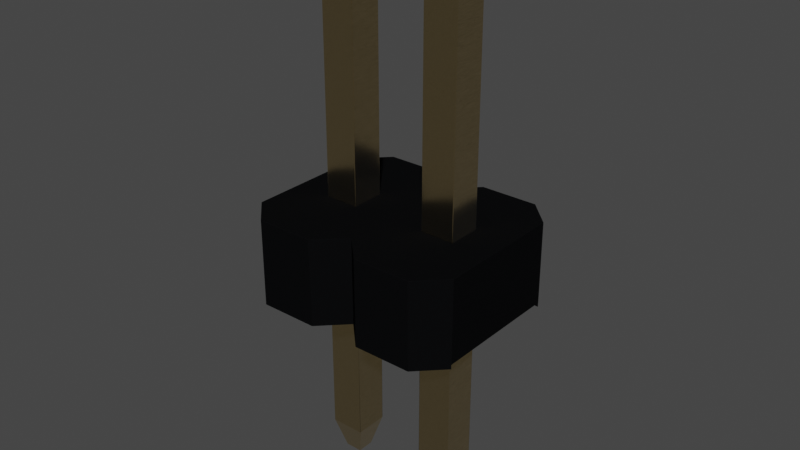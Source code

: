 # Source: PinHeader_1x2_P1.27mm_Drill0.7mm.blend  (saved by Blender 4.1.23; exported with 4.5.12 LTS)
import bpy
from mathutils import Matrix  # noqa: F401  (used for matrix-valued properties, if any)

bpy.ops.wm.read_factory_settings(use_empty=True)
scene = bpy.context.scene
scene.name = 'Scene'

# ---- collections
col_collection = bpy.data.collections.new('Collection'); scene.collection.children.link(col_collection)

# ---- materials (node trees are filled in below, after node groups)
mat_plastic_glossy_black = bpy.data.materials.new('plastic_glossy_black')
mat_plastic_glossy_black.alpha_threshold = 0.0
mat_plastic_glossy_black.use_transparent_shadow = False
mat_plastic_glossy_black.preview_render_type = 'CUBE'
mat_plastic_glossy_black.diffuse_color = (0.001296, 0.002578, 0.001683, 1.0)
mat_plastic_glossy_black.specular_color = (0.01, 0.03, 0.01)
mat_plastic_glossy_black.roughness = 0.5
mat_metal_goldpins_1 = bpy.data.materials.new('metal_goldpins_1')
mat_metal_goldpins_1.alpha_threshold = 0.0
mat_metal_goldpins_1.use_transparent_shadow = False
mat_metal_goldpins_1.preview_render_type = 'CUBE'
mat_metal_goldpins_1.diffuse_color = (0.5, 0.4018, 0.08046, 1.0)
mat_metal_goldpins_1.specular_color = (0.01, 0.05, 0.01)
mat_metal_goldpins_1.roughness = 0.5

# ---- material node trees
mat_plastic_glossy_black.use_nodes = True; mat_plastic_glossy_black.node_tree.nodes.clear()
_N = mat_plastic_glossy_black.node_tree.nodes; _L = mat_plastic_glossy_black.node_tree.links
n0 = _N.new('ShaderNodeOutputMaterial'); n0.name = 'Material Output'; n0.location = (300, 300)
n1 = _N.new('ShaderNodeTexNoise'); n1.name = 'Noise Texture'; n1.location = (-676, 271)
n1.inputs[2].default_value = 57.0
n1.inputs[4].default_value = 0.8208
n1.inputs[8].default_value = -2.2
n2 = _N.new('ShaderNodeBsdfPrincipled'); n2.name = 'Principled BSDF'; n2.location = (-34, 298)
n2.distribution = 'GGX'
n2.subsurface_method = 'BURLEY'
n2.inputs[0].default_value = (0.003107, 0.003254, 0.00368, 1.0)
n2.inputs[3].default_value = 1.0
n2.inputs[13].default_value = 0.4091
n2.inputs[19].default_value = 0.005682
n2.inputs[27].default_value = (0.0, 0.0, 0.0, 1.0)
n2.inputs[28].default_value = 1.0
n3 = _N.new('ShaderNodeValToRGB'); n3.name = 'ColorRamp'; n3.location = (-430, 279)
while len(n3.color_ramp.elements) > 1: n3.color_ramp.elements.remove(n3.color_ramp.elements[-1])
n3.color_ramp.elements[0].position = 0.2727; n3.color_ramp.elements[0].color = (0.2125, 0.2125, 0.2125, 1.0)
_e = n3.color_ramp.elements.new(1.0); _e.color = (0.5802, 0.5802, 0.5802, 1.0)
_L.new(n2.outputs[0], n0.inputs[0])
_L.new(n1.outputs[0], n3.inputs[0])
_L.new(n3.outputs[0], n2.inputs[2])
n0.is_active_output = True
mat_metal_goldpins_1.use_nodes = True; mat_metal_goldpins_1.node_tree.nodes.clear()
_N = mat_metal_goldpins_1.node_tree.nodes; _L = mat_metal_goldpins_1.node_tree.links
n0 = _N.new('ShaderNodeOutputMaterial'); n0.name = 'Material Output'; n0.location = (398, 300)
n1 = _N.new('ShaderNodeBsdfPrincipled'); n1.name = 'Principled BSDF'; n1.location = (108, 300)
n1.distribution = 'GGX'
n1.subsurface_method = 'BURLEY'
n1.inputs[1].default_value = 1.0
n1.inputs[2].default_value = 0.1841
n1.inputs[3].default_value = 1.45
n1.inputs[8].default_value = 1.0
n1.inputs[10].default_value = 0.02727
n1.inputs[13].default_value = 0.475
n1.inputs[20].default_value = 0.2891
n1.inputs[24].default_value = 0.03545
n1.inputs[27].default_value = (0.0, 0.0, 0.0, 1.0)
n1.inputs[28].default_value = 1.0
n2 = _N.new('ShaderNodeMapping'); n2.name = 'Mapping'; n2.location = (-783, 233)
n2.vector_type = 'VECTOR'
n2.inputs[3].default_value = (29.8, 40.0, 1.0)
n3 = _N.new('ShaderNodeTexCoord'); n3.name = 'Texture Coordinate'; n3.location = (-1071, 295)
n4 = _N.new('ShaderNodeTexNoise'); n4.name = 'Noise Texture'; n4.location = (-553, 188)
n4.inputs[3].default_value = 13.2
n4.inputs[4].default_value = 0.8833
n4.inputs[8].default_value = 4.0
n5 = _N.new('ShaderNodeValToRGB'); n5.name = 'ColorRamp'; n5.location = (-286, 264)
while len(n5.color_ramp.elements) > 1: n5.color_ramp.elements.remove(n5.color_ramp.elements[-1])
n5.color_ramp.elements[0].position = 0.3295; n5.color_ramp.elements[0].color = (0.9756, 0.7616, 0.4151, 1.0)
_e = n5.color_ramp.elements.new(0.8); _e.color = (0.2997, 0.2211, 0.05513, 1.0)
n6 = _N.new('ShaderNodeMix'); n6.name = 'Mix'; n6.location = (-62, 180)
n6.data_type = 'RGBA'
n6.inputs[0].default_value = 0.02727
n6.inputs[7].default_value = (0.5518, 0.2626, 0.03915, 1.0)
_L.new(n1.outputs[0], n0.inputs[0])
_L.new(n2.outputs[0], n4.inputs[0])
_L.new(n3.outputs[0], n2.inputs[0])
_L.new(n4.outputs[0], n5.inputs[0])
_L.new(n5.outputs[0], n6.inputs[6])
_L.new(n6.outputs[2], n1.inputs[0])
n0.is_active_output = True

# ---- world
world_world = bpy.data.worlds.new('World'); scene.world = world_world
world_world.use_nodes = True; world_world.node_tree.nodes.clear()
_N = world_world.node_tree.nodes; _L = world_world.node_tree.links
n0 = _N.new('ShaderNodeOutputWorld'); n0.name = 'World Output'; n0.location = (300, 300)
n1 = _N.new('ShaderNodeBackground'); n1.name = 'Background'; n1.location = (10, 300)
n1.inputs[0].default_value = (0.05088, 0.05088, 0.05088, 1.0)
_L.new(n1.outputs[0], n0.inputs[0])
n0.is_active_output = True
world_world.color = (0.05088, 0.05088, 0.05088)
world_world.use_sun_shadow = False
world_world.sun_shadow_jitter_overblur = 0.0

# ---- meshes
me_shape_9_indexedfaceset_007 = bpy.data.meshes.new('SHAPE_9_IndexedFaceSet.007')
me_shape_9_indexedfaceset_007.from_pydata([(0.25, 0.01969, -0.2756), (0.25, 0.01969, 0.315), (0.25, 0.0, -0.2756), (-0.07874, 0.3937, -0.05906), (-0.07874, 0.3937, 0.09843), (0.4213, 0.01969, -0.05906), (0.5787, 0.01969, 0.09843), (0.3681, 0.0, 0.4331), (0.3681, 0.0, -0.3937), (0.75, 0.01969, 0.315), (-0.1319, 0.0, 0.4331), (0.1319, 0.3937, 0.4331), (0.6319, 0.0, 0.4331), (0.1319, 0.3937, -0.3937), (0.1319, 0.0, -0.3937), (0.3681, 0.3937, -0.3937), (-0.1319, 0.3937, -0.3937), (0.25, 0.3937, 0.315), (0.5787, 0.3937, -0.05906), (0.07874, 0.3937, -0.05906), (0.25, 0.3937, -0.2756), (-0.25, 0.3937, 0.315), (0.07874, 0.3937, 0.09843), (0.07874, 0.01969, 0.09843), (-0.07874, 0.01969, 0.09843), (0.07874, 0.01969, -0.05906), (0.5787, 0.01969, -0.05906), (-0.07874, 0.01969, -0.05906), (0.4213, 0.3937, 0.09843), (0.4213, 0.01969, 0.09843), (0.4213, 0.3937, -0.05906), (0.5787, 0.3937, 0.09843), (0.75, 0.3937, -0.2756), (0.75, 0.01969, -0.2756), (0.75, 0.0, -0.2756), (0.6319, 0.0, -0.3937), (0.75, 0.0, 0.315), (0.75, 0.3937, 0.315), (0.1319, 0.0, 0.4331), (-0.25, 0.0, 0.315), (-0.1319, 0.3937, 0.4331), (0.25, 0.0, 0.315), (-0.25, 0.0, -0.2756), (-0.1319, 0.0, -0.3937), (-0.25, 0.01969, -0.2756), (-0.25, 0.3937, -0.2756), (-0.25, 0.01969, 0.315), (0.6319, 0.3937, 0.4331), (0.3681, 0.3937, 0.4331), (0.6319, 0.3937, -0.3937), (-0.03937, -0.9055, 0.05906), (0.03937, -0.9055, 0.05906), (-0.07677, 1.435, -0.05709), (-0.07677, 1.435, 0.09646), (-0.03937, 1.575, -0.01969), (0.07874, -0.7586, 0.09843), (-0.03937, -0.9055, -0.01969), (-0.07874, -0.7586, -0.05906), (0.07677, 1.435, 0.09646), (0.03937, 1.575, 0.05906), (0.07677, 1.435, -0.05709), (0.07677, 0.01969, -0.05709), (0.07677, 0.01969, 0.09646), (-0.07677, 0.01969, 0.09646), (-0.03937, 1.575, 0.05906), (-0.07677, 0.01969, -0.05709), (0.03937, 1.575, -0.01969), (0.07874, -0.7586, -0.05906), (0.03937, -0.9055, -0.01969), (-0.07874, -0.7586, 0.09843), (0.4606, -0.9055, -0.01969), (0.5768, 0.01969, -0.05709), (0.5768, 1.435, 0.09646), (0.4606, 1.575, 0.05906), (0.4232, 1.435, 0.09646), (0.5787, -0.7586, 0.09843), (0.4606, -0.9055, 0.05906), (0.5394, -0.9055, -0.01969), (0.4213, -0.7586, -0.05906), (0.4232, 0.01969, -0.05709), (0.5768, 0.01969, 0.09646), (0.4232, 0.01969, 0.09646), (0.5768, 1.435, -0.05709), (0.5394, 1.575, -0.01969), (0.4606, 1.575, -0.01969), (0.4232, 1.435, -0.05709), (0.5394, 1.575, 0.05906), (0.4213, -0.7586, 0.09843), (0.5787, -0.7586, -0.05906), (0.5394, -0.9055, 0.05906)], [], [(1, 46, 24, 23), (46, 27, 24), (46, 44, 27), (5, 25, 0), (13, 14, 43, 16), (9, 1, 29, 6), (1, 23, 29), (26, 5, 0, 33), (9, 6, 26), (9, 26, 33), (30, 19, 22, 28), (20, 15, 8, 0), (2, 14, 0), (0, 8, 2), (49, 32, 33, 35), (18, 32, 49), (74, 73, 84, 85), (30, 15, 20), (37, 18, 31), (37, 32, 18), (47, 37, 31), (19, 20, 13), (19, 30, 20), (22, 23, 24, 4), (40, 11, 22, 4), (3, 16, 45), (17, 28, 22), (3, 19, 13, 16), (48, 28, 17), (30, 18, 49, 15), (11, 17, 22), (21, 4, 3), (21, 3, 45), (40, 4, 21), (4, 24, 27, 3), (3, 27, 25, 19), (19, 25, 23, 22), (31, 6, 29, 28), (28, 29, 5, 30), (30, 5, 26, 18), (18, 26, 6, 31), (33, 0, 2, 34), (33, 32, 37, 9), (37, 47, 12, 9), (34, 35, 33), (36, 12, 7), (36, 7, 41), (34, 2, 8), (34, 8, 35), (9, 12, 36), (48, 17, 1, 7), (36, 41, 1, 9), (41, 39, 46, 1), (17, 11, 38, 1), (41, 7, 1), (1, 38, 41), (40, 21, 46, 10), (10, 38, 11, 40), (45, 16, 43, 44), (39, 10, 46), (41, 38, 10), (41, 10, 39), (2, 42, 43), (2, 43, 14), (45, 44, 46, 21), (44, 43, 42), (48, 47, 31, 28), (0, 44, 42, 2), (7, 12, 47, 48), (49, 35, 8, 15), (68, 51, 50, 56), (67, 57, 27, 25), (60, 66, 59, 58), (60, 61, 65, 52), (65, 25, 27), (65, 61, 25), (62, 23, 25), (62, 25, 61), (24, 63, 65), (24, 65, 27), (24, 23, 62), (24, 62, 63), (58, 62, 61, 60), (58, 59, 64, 53), (53, 64, 54, 52), (53, 63, 62, 58), (52, 65, 63, 53), (72, 86, 73, 74), (55, 51, 68, 67), (64, 59, 66, 54), (57, 69, 24, 27), (69, 55, 23, 24), (55, 67, 25, 23), (77, 89, 76, 70), (69, 50, 51, 55), (57, 56, 50, 69), (82, 83, 86, 72), (88, 78, 5, 26), (87, 76, 89, 75), (82, 71, 79, 85), (79, 26, 5), (79, 71, 26), (80, 6, 26), (80, 26, 71), (29, 81, 79), (29, 79, 5), (29, 6, 80), (29, 80, 81), (72, 80, 71, 82), (88, 77, 70, 78), (75, 89, 77, 88), (74, 81, 80, 72), (85, 79, 81, 74), (25, 27, 44, 0), (67, 68, 56, 57), (73, 86, 83, 84), (78, 87, 29, 5), (87, 75, 6, 29), (75, 88, 26, 6), (13, 20, 0, 14), (78, 70, 76, 87), (52, 54, 66, 60), (85, 84, 83, 82), (25, 5, 29, 23)])
me_shape_9_indexedfaceset_007.polygons.foreach_set('use_smooth', [True] * 124)
me_shape_9_indexedfaceset_007.polygons.foreach_set('material_index', [0, 0, 0, 0, 0, 0, 0, 0, 0, 0, 0, 0, 0, 0, 0, 0, 1, 0, 0, 0, 0, 0, 0, 0, 0, 0, 0, 0, 0, 0, 0, 0, 0, 0, 0, 0, 0, 0, 0, 0, 0, 0, 0, 0, 0, 0, 0, 0, 0, 0, 0, 0, 0, 0, 0, 0, 0, 0, 0, 0, 0, 0, 0, 0, 0, 0, 0, 0, 0, 0, 1, 1, 1, 1, 1, 1, 1, 1, 1, 1, 1, 1, 1, 1, 1, 1, 1, 1, 1, 1, 1, 1, 1, 1, 1, 1, 1, 1, 1, 1, 1, 1, 1, 1, 1, 1, 1, 1, 1, 1, 1, 1, 1, 0, 1, 1, 1, 1, 1, 0, 1, 1, 1, 0])
_k = set([(0, 2), (0, 20), (0, 33), (0, 44), (1, 9), (1, 17), (1, 41), (1, 46), (2, 8), (2, 14), (2, 34), (2, 42), (3, 4), (3, 19), (3, 27), (4, 22), (4, 24), (5, 26), (5, 29), (5, 30), (5, 78), (6, 26), (6, 29), (6, 31), (6, 75), (7, 12), (7, 41), (7, 48), (8, 15), (8, 35), (9, 33), (9, 36), (9, 37), (10, 38), (10, 39), (10, 40), (11, 17), (11, 38), (11, 40), (12, 36), (12, 47), (13, 14), (13, 16), (13, 20), (14, 43), (15, 20), (15, 49), (16, 43), (16, 45), (17, 48), (18, 26), (18, 30), (18, 31), (19, 22), (19, 25), (21, 40), (21, 45), (21, 46), (22, 23), (23, 24), (23, 25), (23, 55), (24, 27), (24, 69), (25, 27), (25, 67), (26, 88), (27, 57), (28, 29), (28, 30), (28, 31), (29, 87), (32, 33), (32, 37), (32, 49), (33, 34), (34, 35), (35, 49), (36, 41), (37, 47), (38, 41), (39, 41), (39, 46), (42, 43), (42, 44), (44, 45), (44, 46), (47, 48), (50, 51), (50, 56), (50, 69), (51, 55), (51, 68), (52, 53), (52, 54), (52, 60), (52, 65), (53, 58), (53, 63), (53, 64), (54, 64), (54, 66), (55, 67), (55, 69), (56, 57), (56, 68), (57, 67), (57, 69), (58, 59), (58, 60), (58, 62), (59, 64), (59, 66), (60, 61), (60, 66), (61, 62), (61, 65), (62, 63), (63, 65), (67, 68), (70, 76), (70, 77), (70, 78), (71, 79), (71, 80), (71, 82), (72, 74), (72, 80), (72, 82), (72, 86), (73, 74), (73, 84), (73, 86), (74, 81), (74, 85), (75, 87), (75, 88), (75, 89), (76, 87), (76, 89), (77, 88), (77, 89), (78, 87), (78, 88), (79, 81), (79, 85), (80, 81), (82, 83), (82, 85), (83, 84), (83, 86), (84, 85)])
me_shape_9_indexedfaceset_007.attributes.new('sharp_edge', 'BOOLEAN', 'EDGE').data.foreach_set('value', [ (min(e.vertices), max(e.vertices)) in _k for e in me_shape_9_indexedfaceset_007.edges])
_uv = me_shape_9_indexedfaceset_007.uv_layers.new(name='UVMap')
_uv.uv.foreach_set('vector', [0.4995, 0.6181, 0.2979, 0.6181, 0.3669, 0.5308, 0.4304, 0.5308, 0.2979, 0.6181, 0.3669, 0.4673, 0.3669, 0.5308, 0.2979, 0.6181, 0.2979, 0.38, 0.3669, 0.4673, 0.5685, 0.4673, 0.4304, 0.4673, 0.4995, 0.38, 0.4519, 0.5867, 0.4519, 0.428, 0.3455, 0.428, 0.3455, 0.5867, 0.7011, 0.6181, 0.4995, 0.6181, 0.5685, 0.5308, 0.632, 0.5308, 0.4995, 0.6181, 0.4304, 0.5308, 0.5685, 0.5308, 0.632, 0.4673, 0.5685, 0.4673, 0.4995, 0.38, 0.7011, 0.38, 0.7011, 0.6181, 0.632, 0.5308, 0.632, 0.4673, 0.7011, 0.6181, 0.632, 0.4673, 0.7011, 0.38, 0.5685, 0.4673, 0.4304, 0.4673, 0.4304, 0.5308, 0.5685, 0.5308, 0.4995, 0.5867, 0.5471, 0.5867, 0.5471, 0.428, 0.4995, 0.4359, 0.4995, 0.428, 0.4519, 0.428, 0.4995, 0.4359, 0.4995, 0.4359, 0.5471, 0.428, 0.4995, 0.428, 0.6535, 0.5867, 0.7011, 0.5867, 0.7011, 0.4359, 0.6535, 0.428, 0.632, 0.4673, 0.7011, 0.38, 0.6535, 0.3324, 1.007, 0.53, 1.063, 0.5149, 1.063, 0.4832, 1.007, 0.4681, 0.5685, 0.4673, 0.5471, 0.3324, 0.4995, 0.38, 0.7011, 0.6181, 0.632, 0.4673, 0.632, 0.5308, 0.7011, 0.6181, 0.7011, 0.38, 0.632, 0.4673, 0.6535, 0.6657, 0.7011, 0.6181, 0.632, 0.5308, 0.4304, 0.4673, 0.4995, 0.38, 0.4519, 0.3324, 0.4304, 0.4673, 0.5685, 0.4673, 0.4995, 0.38, 0.4304, 0.5867, 0.4304, 0.4359, 0.3669, 0.4359, 0.3669, 0.5867, 0.3455, 0.6657, 0.4519, 0.6657, 0.4304, 0.5308, 0.3669, 0.5308, 0.3669, 0.4673, 0.3455, 0.3324, 0.2979, 0.38, 0.4995, 0.6181, 0.5685, 0.5308, 0.4304, 0.5308, 0.3669, 0.4673, 0.4304, 0.4673, 0.4519, 0.3324, 0.3455, 0.3324, 0.5471, 0.6657, 0.5685, 0.5308, 0.4995, 0.6181, 0.5685, 0.4673, 0.632, 0.4673, 0.6535, 0.3324, 0.5471, 0.3324, 0.4519, 0.6657, 0.4995, 0.6181, 0.4304, 0.5308, 0.2979, 0.6181, 0.3669, 0.5308, 0.3669, 0.4673, 0.2979, 0.6181, 0.3669, 0.4673, 0.2979, 0.38, 0.3455, 0.6657, 0.3669, 0.5308, 0.2979, 0.6181, 0.5867, 0.5308, 0.4359, 0.5308, 0.4359, 0.4673, 0.5867, 0.4673, 0.3669, 0.5867, 0.3669, 0.4359, 0.4304, 0.4359, 0.4304, 0.5867, 0.5867, 0.4673, 0.4359, 0.4673, 0.4359, 0.5308, 0.5867, 0.5308, 0.632, 0.5867, 0.632, 0.4359, 0.5685, 0.4359, 0.5685, 0.5867, 0.5867, 0.5308, 0.4359, 0.5308, 0.4359, 0.4673, 0.5867, 0.4673, 0.5685, 0.5867, 0.5685, 0.4359, 0.632, 0.4359, 0.632, 0.5867, 0.5867, 0.4673, 0.4359, 0.4673, 0.4359, 0.5308, 0.5867, 0.5308, 0.7011, 0.4359, 0.4995, 0.4359, 0.4995, 0.428, 0.7011, 0.428, 0.4359, 0.38, 0.5867, 0.38, 0.5867, 0.6181, 0.4359, 0.6181, 0.7011, 0.5867, 0.6535, 0.5867, 0.6535, 0.428, 0.7011, 0.4359, 0.7011, 0.428, 0.6535, 0.428, 0.7011, 0.4359, 0.7011, 0.6181, 0.6535, 0.6657, 0.5471, 0.6657, 0.7011, 0.6181, 0.5471, 0.6657, 0.4995, 0.6181, 0.7011, 0.38, 0.4995, 0.38, 0.5471, 0.3324, 0.7011, 0.38, 0.5471, 0.3324, 0.6535, 0.3324, 0.7011, 0.4359, 0.6535, 0.428, 0.7011, 0.428, 0.5471, 0.5867, 0.4995, 0.5867, 0.4995, 0.4359, 0.5471, 0.428, 0.7011, 0.428, 0.4995, 0.428, 0.4995, 0.4359, 0.7011, 0.4359, 0.4995, 0.428, 0.2979, 0.428, 0.2979, 0.4359, 0.4995, 0.4359, 0.4995, 0.5867, 0.4519, 0.5867, 0.4519, 0.428, 0.4995, 0.4359, 0.4995, 0.428, 0.5471, 0.428, 0.4995, 0.4359, 0.4995, 0.4359, 0.4519, 0.428, 0.4995, 0.428, 0.3455, 0.5867, 0.2979, 0.5867, 0.2979, 0.4359, 0.3455, 0.428, 0.3455, 0.428, 0.4519, 0.428, 0.4519, 0.5867, 0.3455, 0.5867, 0.2979, 0.5867, 0.3455, 0.5867, 0.3455, 0.428, 0.2979, 0.4359, 0.2979, 0.428, 0.3455, 0.428, 0.2979, 0.4359, 0.4995, 0.6181, 0.4519, 0.6657, 0.3455, 0.6657, 0.4995, 0.6181, 0.3455, 0.6657, 0.2979, 0.6181, 0.4995, 0.38, 0.2979, 0.38, 0.3455, 0.3324, 0.4995, 0.38, 0.3455, 0.3324, 0.4519, 0.3324, 0.5867, 0.38, 0.4359, 0.38, 0.4359, 0.6181, 0.5867, 0.6181, 0.2979, 0.4359, 0.3455, 0.428, 0.2979, 0.428, 0.5471, 0.6657, 0.6535, 0.6657, 0.632, 0.5308, 0.5685, 0.5308, 0.4995, 0.4359, 0.2979, 0.4359, 0.2979, 0.428, 0.4995, 0.428, 0.5471, 0.428, 0.6535, 0.428, 0.6535, 0.5867, 0.5471, 0.5867, 0.6535, 0.5867, 0.6535, 0.428, 0.5471, 0.428, 0.5471, 0.5867, 0.4146, 0.4832, 0.4146, 0.5149, 0.3828, 0.5149, 0.3828, 0.4832, 0.4304, 0.1221, 0.3669, 0.1221, 0.3669, 0.4359, 0.4304, 0.4359, 1.007, 0.4681, 1.063, 0.4832, 1.063, 0.5149, 1.007, 0.53, 0.4296, 1.007, 0.4296, 0.4359, 0.3677, 0.4359, 0.3677, 1.007, 0.3677, 0.4681, 0.4304, 0.4673, 0.3669, 0.4673, 0.3677, 0.4681, 0.4296, 0.4681, 0.4304, 0.4673, 0.4296, 0.53, 0.4304, 0.5308, 0.4304, 0.4673, 0.4296, 0.53, 0.4304, 0.4673, 0.4296, 0.4681, 0.3669, 0.5308, 0.3677, 0.53, 0.3677, 0.4681, 0.3669, 0.5308, 0.3677, 0.4681, 0.3669, 0.4673, 0.3669, 0.5308, 0.4304, 0.5308, 0.4296, 0.53, 0.3669, 0.5308, 0.4296, 0.53, 0.3677, 0.53, 1.007, 0.53, 0.4359, 0.53, 0.4359, 0.4681, 1.007, 0.4681, 0.4296, 1.007, 0.4146, 1.063, 0.3828, 1.063, 0.3677, 1.007, 1.007, 0.53, 1.063, 0.5149, 1.063, 0.4832, 1.007, 0.4681, 0.3677, 1.007, 0.3677, 0.4359, 0.4296, 0.4359, 0.4296, 1.007, 1.007, 0.4681, 0.4359, 0.4681, 0.4359, 0.53, 1.007, 0.53, 0.6312, 1.007, 0.6162, 1.063, 0.5844, 1.063, 0.5693, 1.007, 0.1221, 0.5308, 0.06287, 0.5149, 0.06287, 0.4832, 0.1221, 0.4673, 0.3828, 0.5149, 0.4146, 0.5149, 0.4146, 0.4832, 0.3828, 0.4832, 0.1221, 0.4673, 0.1221, 0.5308, 0.4359, 0.5308, 0.4359, 0.4673, 0.3669, 0.1221, 0.4304, 0.1221, 0.4304, 0.4359, 0.3669, 0.4359, 0.1221, 0.5308, 0.1221, 0.4673, 0.4359, 0.4673, 0.4359, 0.5308, 0.6162, 0.4832, 0.6162, 0.5149, 0.5844, 0.5149, 0.5844, 0.4832, 0.3669, 0.1221, 0.3828, 0.06287, 0.4146, 0.06287, 0.4304, 0.1221, 0.1221, 0.4673, 0.06287, 0.4832, 0.06287, 0.5149, 0.1221, 0.5308, 1.007, 0.4681, 1.063, 0.4832, 1.063, 0.5149, 1.007, 0.53, 0.632, 0.1221, 0.5685, 0.1221, 0.5685, 0.4359, 0.632, 0.4359, 0.5685, 0.1221, 0.5844, 0.06287, 0.6162, 0.06287, 0.632, 0.1221, 0.6312, 1.007, 0.6312, 0.4359, 0.5693, 0.4359, 0.5693, 1.007, 0.5693, 0.4681, 0.632, 0.4673, 0.5685, 0.4673, 0.5693, 0.4681, 0.6312, 0.4681, 0.632, 0.4673, 0.6312, 0.53, 0.632, 0.5308, 0.632, 0.4673, 0.6312, 0.53, 0.632, 0.4673, 0.6312, 0.4681, 0.5685, 0.5308, 0.5693, 0.53, 0.5693, 0.4681, 0.5685, 0.5308, 0.5693, 0.4681, 0.5685, 0.4673, 0.5685, 0.5308, 0.632, 0.5308, 0.6312, 0.53, 0.5685, 0.5308, 0.6312, 0.53, 0.5693, 0.53, 1.007, 0.53, 0.4359, 0.53, 0.4359, 0.4681, 1.007, 0.4681, 0.632, 0.1221, 0.6162, 0.06287, 0.5844, 0.06287, 0.5685, 0.1221, 0.1221, 0.5308, 0.06287, 0.5149, 0.06287, 0.4832, 0.1221, 0.4673, 0.5693, 1.007, 0.5693, 0.4359, 0.6312, 0.4359, 0.6312, 1.007, 1.007, 0.4681, 0.4359, 0.4681, 0.4359, 0.53, 1.007, 0.53, 0.4304, 0.4673, 0.3669, 0.4673, 0.2979, 0.38, 0.4995, 0.38, 0.4304, 0.1221, 0.4146, 0.06287, 0.3828, 0.06287, 0.3669, 0.1221, 0.5844, 0.5149, 0.6162, 0.5149, 0.6162, 0.4832, 0.5844, 0.4832, 0.1221, 0.4673, 0.1221, 0.5308, 0.4359, 0.5308, 0.4359, 0.4673, 0.5685, 0.1221, 0.632, 0.1221, 0.632, 0.4359, 0.5685, 0.4359, 0.1221, 0.5308, 0.1221, 0.4673, 0.4359, 0.4673, 0.4359, 0.5308, 0.4519, 0.5867, 0.4995, 0.5867, 0.4995, 0.4359, 0.4519, 0.428, 0.1221, 0.4673, 0.06287, 0.4832, 0.06287, 0.5149, 0.1221, 0.5308, 0.3677, 1.007, 0.3828, 1.063, 0.4146, 1.063, 0.4296, 1.007, 0.5693, 1.007, 0.5844, 1.063, 0.6162, 1.063, 0.6312, 1.007, 0.4304, 0.4673, 0.5685, 0.4673, 0.5685, 0.5308, 0.4304, 0.5308])
me_shape_9_indexedfaceset_007.materials.append(mat_plastic_glossy_black)
me_shape_9_indexedfaceset_007.materials.append(mat_metal_goldpins_1)
me_shape_9_indexedfaceset_007.update()
me_shape_9_indexedfaceset_007.normals_split_custom_set([tuple(v) for v in zip(*[iter([0.0, -1.0, -9.387e-10, 0.0, -1.0, -1.878e-09, 0.0, -1.0, -1.555e-09, 0.0, -1.0, -1.555e-09, 0.0, -1.0, -1.878e-09, 0.0, -1.0, 0.0, 0.0, -1.0, -1.555e-09, 0.0, -1.0, -1.878e-09, 0.0, -1.0, 0.0, 0.0, -1.0, 0.0, 0.0, -1.0, 0.0, 0.0, -1.0, 0.0, 0.0, -1.0, 0.0, 0.0, 0.0, -1.0, 0.0, 0.0, -1.0, 0.0, 0.0, -1.0, 0.0, 0.0, -1.0, 0.0, -1.0, 0.0, 0.0, -1.0, -9.387e-10, 0.0, -1.0, 0.0, 0.0, -1.0, 0.0, 0.0, -1.0, -9.387e-10, 0.0, -1.0, -1.555e-09, 0.0, -1.0, 0.0, 0.0, -1.0, 0.0, 0.0, -1.0, 0.0, 0.0, -1.0, 0.0, 0.0, -1.0, 0.0, 0.0, -1.0, 0.0, 0.0, -1.0, 0.0, 0.0, -1.0, 0.0, 0.0, -1.0, 0.0, 0.0, -1.0, 0.0, 0.0, -1.0, 0.0, 0.0, 1.0, 0.0, 0.0, 1.0, -3.532e-08, 0.0, 1.0, 1.594e-08, 0.0, 1.0, 1.938e-08, -0.7071, 0.0, -0.7071, -0.7071, 0.0, -0.7071, -0.7071, 0.0, -0.7071, -0.7071, 0.0, -0.7071, 0.7071, 0.0, -0.7071, 0.7071, 0.0, -0.7071, 0.7071, 0.0, -0.7071, -0.7071, 0.0, -0.7071, -0.7071, 0.0, -0.7071, -0.7071, 0.0, -0.7071, 0.7071, 0.0, -0.7071, 0.7071, 0.0, -0.7071, 0.7071, 0.0, -0.7071, 0.7071, 0.0, -0.7071, 0.0, 1.0, 0.0, 0.0, 1.0, 0.0, 0.0, 1.0, 0.0, -0.9659, 0.2588, 0.0, -0.9659, 0.2588, 0.0, -0.9659, 0.2588, 0.0, -0.9659, 0.2588, 0.0, 0.0, 1.0, 0.0, 0.0, 1.0, 0.0, 0.0, 1.0, -1.165e-07, 0.0, 1.0, 0.0, 0.0, 1.0, 0.0, 0.0, 1.0, 1.938e-08, 0.0, 1.0, 0.0, 0.0, 1.0, 0.0, 0.0, 1.0, 0.0, 0.0, 1.0, 3.17e-08, 0.0, 1.0, 0.0, 0.0, 1.0, 1.938e-08, 0.0, 1.0, -3.532e-08, 0.0, 1.0, -1.165e-07, 0.0, 1.0, -1.302e-07, 0.0, 1.0, -3.532e-08, 0.0, 1.0, 0.0, 0.0, 1.0, -1.165e-07, 0.0, 0.0, -1.0, 0.0, 0.0, -1.0, 0.0, 0.0, -1.0, 0.0, 0.0, -1.0, 0.0, 1.0, 9.849e-08, 0.0, 1.0, 9.849e-08, 0.0, 1.0, 1.594e-08, 0.0, 1.0, 1.594e-08, 0.0, 1.0, -3.532e-08, 0.0, 1.0, -1.302e-07, 0.0, 1.0, -2.329e-07, 0.0, 1.0, 1.165e-07, 0.0, 1.0, 1.938e-08, 0.0, 1.0, 1.594e-08, 0.0, 1.0, -3.532e-08, 0.0, 1.0, -3.532e-08, 0.0, 1.0, -1.302e-07, 0.0, 1.0, -1.302e-07, 0.0, 1.0, 3.17e-08, 0.0, 1.0, 1.938e-08, 0.0, 1.0, 1.165e-07, 0.0, 1.0, 0.0, 0.0, 1.0, 0.0, 0.0, 1.0, 0.0, 0.0, 1.0, 0.0, 0.0, 1.0, 9.849e-08, 0.0, 1.0, 1.165e-07, 0.0, 1.0, 1.594e-08, 0.0, 1.0, 2.329e-07, 0.0, 1.0, 1.594e-08, 0.0, 1.0, -3.532e-08, 0.0, 1.0, 2.329e-07, 0.0, 1.0, -3.532e-08, 0.0, 1.0, -2.329e-07, 0.0, 1.0, 9.849e-08, 0.0, 1.0, 1.594e-08, 0.0, 1.0, 2.329e-07, 1.0, 0.0, 0.0, 1.0, 0.0, 0.0, 1.0, 0.0, 0.0, 1.0, 0.0, 0.0, 0.0, 0.0, 1.0, 0.0, 0.0, 1.0, 0.0, 0.0, 1.0, 0.0, 0.0, 1.0, -1.0, 0.0, 0.0, -1.0, 0.0, 0.0, -1.0, 0.0, 0.0, -1.0, 0.0, 0.0, 0.0, 0.0, -1.0, 0.0, 0.0, -1.0, 0.0, 0.0, -1.0, 0.0, 0.0, -1.0, 1.0, 0.0, 0.0, 1.0, 0.0, 0.0, 1.0, 0.0, 0.0, 1.0, 0.0, 0.0, 0.0, 0.0, 1.0, 0.0, 0.0, 1.0, 0.0, 0.0, 1.0, 0.0, 0.0, 1.0, -1.0, 0.0, 0.0, -1.0, 0.0, 0.0, -1.0, 0.0, 0.0, -1.0, 0.0, 0.0, 0.0, 0.0, 1.0, 0.0, 0.0, 1.0, 0.0, 0.0, 1.0, 0.0, 0.0, 1.0, 1.0, 0.0, 0.0, 1.0, 0.0, 0.0, 1.0, 0.0, 0.0, 1.0, 0.0, 0.0, 0.7071, 0.0, 0.7071, 0.7071, 0.0, 0.7071, 0.7071, 0.0, 0.7071, 0.7071, 0.0, 0.7071, 0.7071, 0.0, -0.7071, 0.7071, 0.0, -0.7071, 0.7071, 0.0, -0.7071, 0.0, -1.0, 0.0, 0.0, -1.0, 0.0, 0.0, -1.0, 0.0, 0.0, -1.0, 0.0, 0.0, -1.0, 0.0, 0.0, -1.0, 0.0, 0.0, -1.0, 0.0, 0.0, -1.0, 0.0, 0.0, -1.0, 0.0, 0.0, -1.0, 0.0, 0.0, -1.0, 0.0, 0.0, -1.0, 0.0, 0.7071, 0.0, 0.7071, 0.7071, 0.0, 0.7071, 0.7071, 0.0, 0.7071, -0.7071, 0.0, 0.7071, -0.7071, 0.0, 0.7071, -0.7071, 0.0, 0.7071, -0.7071, 0.0, 0.7071, 0.0, 0.0, -1.0, 0.0, 0.0, -1.0, 0.0, 0.0, -1.0, 0.0, 0.0, -1.0, 0.0, 0.0, -1.0, 0.0, 0.0, -1.0, 0.0, 0.0, -1.0, 0.0, 0.0, -1.0, 0.7071, 0.0, 0.7071, 0.7071, 0.0, 0.7071, 0.7071, 0.0, 0.7071, 0.7071, 0.0, 0.7071, -0.7071, 0.0, 0.7071, -0.7071, 0.0, 0.7071, -0.7071, 0.0, 0.7071, 0.7071, 0.0, 0.7071, 0.7071, 0.0, 0.7071, 0.7071, 0.0, 0.7071, -0.7071, 0.0, 0.7071, -0.7071, 0.0, 0.7071, -0.7071, 0.0, 0.7071, -0.7071, 0.0, 0.7071, 0.0, 0.0, 1.0, 0.0, 0.0, 1.0, 0.0, 0.0, 1.0, 0.0, 0.0, 1.0, -0.7071, 0.0, -0.7071, -0.7071, 0.0, -0.7071, -0.7071, 0.0, -0.7071, -0.7071, 0.0, -0.7071, -0.7071, 0.0, 0.7071, -0.7071, 0.0, 0.7071, -0.7071, 0.0, 0.7071, 0.0, -1.0, 0.0, 0.0, -1.0, 0.0, 0.0, -1.0, 0.0, 0.0, -1.0, 0.0, 0.0, -1.0, 0.0, 0.0, -1.0, 0.0, 0.0, -1.0, 0.0, 0.0, -1.0, 0.0, 0.0, -1.0, 0.0, 0.0, -1.0, 0.0, 0.0, -1.0, 0.0, 0.0, -1.0, 0.0, -1.0, 0.0, 0.0, -1.0, 0.0, 0.0, -1.0, 0.0, 0.0, -1.0, 0.0, 0.0, -0.7071, 0.0, -0.7071, -0.7071, 0.0, -0.7071, -0.7071, 0.0, -0.7071, 0.0, 1.0, 3.17e-08, 0.0, 1.0, 3.17e-08, 0.0, 1.0, 1.938e-08, 0.0, 1.0, 1.938e-08, 0.0, 0.0, 1.0, 0.0, 0.0, 1.0, 0.0, 0.0, 1.0, 0.0, 0.0, 1.0, 0.0, 0.0, 1.0, 0.0, 0.0, 1.0, 0.0, 0.0, 1.0, 0.0, 0.0, 1.0, 0.0, 0.0, -1.0, 0.0, 0.0, -1.0, 0.0, 0.0, -1.0, 0.0, 0.0, -1.0, 0.0, -1.0, 0.0, 0.0, -1.0, 0.0, 0.0, -1.0, 0.0, 0.0, -1.0, 0.0, 0.0, -3.829e-08, -1.0, 0.0, -3.829e-08, -1.0, 0.0, -3.829e-08, -1.0, 0.0, -3.829e-08, -1.0, 0.9659, 0.2588, 0.0, 0.9659, 0.2588, 0.0, 0.9659, 0.2588, 0.0, 0.9659, 0.2588, 0.0, 0.0, 0.0, -1.0, 0.0, 0.0, -1.0, 0.0, 0.0, -1.0, 0.0, 0.0, -1.0, -3.785e-06, 1.0, -3.753e-06, 3.785e-06, 1.0, -3.353e-06, -3.785e-06, 1.0, -3.755e-06, -3.785e-06, 1.0, -3.753e-06, 3.785e-06, 1.0, -3.346e-06, 3.785e-06, 1.0, -3.353e-06, 3.785e-06, 1.0, 4.008e-06, 3.785e-06, 1.0, 4.014e-06, 3.785e-06, 1.0, -3.353e-06, 3.785e-06, 1.0, 4.008e-06, 3.785e-06, 1.0, -3.353e-06, 3.785e-06, 1.0, -3.346e-06, -3.785e-06, 1.0, 3.096e-06, -3.785e-06, 1.0, 3.081e-06, -3.785e-06, 1.0, -3.753e-06, -3.785e-06, 1.0, 3.096e-06, -3.785e-06, 1.0, -3.753e-06, -3.785e-06, 1.0, -3.755e-06, -3.785e-06, 1.0, 3.096e-06, 3.785e-06, 1.0, 4.014e-06, 3.785e-06, 1.0, 4.008e-06, -3.785e-06, 1.0, 3.096e-06, 3.785e-06, 1.0, 4.008e-06, -3.785e-06, 1.0, 3.081e-06, 1.0, 0.0, 0.0, 1.0, 0.0, 0.0, 1.0, 0.0, 0.0, 1.0, 0.0, 0.0, 0.0, 0.2588, 0.9659, 0.0, 0.2588, 0.9659, 0.0, 0.2588, 0.9659, 0.0, 0.2588, 0.9659, -0.9659, 0.2588, 0.0, -0.9659, 0.2588, 0.0, -0.9659, 0.2588, 0.0, -0.9659, 0.2588, 0.0, 0.0, 0.0, 1.0, 0.0, 0.0, 1.0, 0.0, 0.0, 1.0, 0.0, 0.0, 1.0, -1.0, 0.0, 0.0, -1.0, 0.0, 0.0, -1.0, 0.0, 0.0, -1.0, 0.0, 0.0, 0.0, 0.2588, 0.9659, 0.0, 0.2588, 0.9659, 0.0, 0.2588, 0.9659, 0.0, 0.2588, 0.9659, 0.9659, -0.2588, 0.0, 0.9659, -0.2588, 0.0, 0.9659, -0.2588, 0.0, 0.9659, -0.2588, 0.0, 0.0, 1.0, 0.0, 0.0, 1.0, 0.0, 0.0, 1.0, 0.0, 0.0, 1.0, 0.0, -1.0, 7.599e-09, 0.0, -1.0, 7.599e-09, 0.0, -1.0, 7.599e-09, 0.0, -1.0, 7.599e-09, 0.0, 0.0, 0.0, 1.0, 0.0, 0.0, 1.0, 0.0, 0.0, 1.0, 0.0, 0.0, 1.0, 1.0, 7.599e-09, 0.0, 1.0, 7.599e-09, 0.0, 1.0, 7.599e-09, 0.0, 1.0, 7.599e-09, 0.0, 0.0, -1.0, 0.0, 0.0, -1.0, 0.0, 0.0, -1.0, 0.0, 0.0, -1.0, 0.0, 0.0, -0.2588, 0.9659, 0.0, -0.2588, 0.9659, 0.0, -0.2588, 0.9659, 0.0, -0.2588, 0.9659, -0.9659, -0.2588, 0.0, -0.9659, -0.2588, 0.0, -0.9659, -0.2588, 0.0, -0.9659, -0.2588, 0.0, 0.9659, 0.2588, 0.0, 0.9659, 0.2588, 0.0, 0.9659, 0.2588, 0.0, 0.9659, 0.2588, 0.0, 0.0, -3.829e-08, -1.0, 0.0, -3.829e-08, -1.0, 0.0, -3.829e-08, -1.0, 0.0, -3.829e-08, -1.0, 0.0, -0.2588, 0.9659, 0.0, -0.2588, 0.9659, 0.0, -0.2588, 0.9659, 0.0, -0.2588, 0.9659, 0.0, 0.0, -1.0, 0.0, 0.0, -1.0, 0.0, 0.0, -1.0, 0.0, 0.0, -1.0, -3.785e-06, 1.0, -3.753e-06, 3.785e-06, 1.0, -3.353e-06, -3.785e-06, 1.0, -3.755e-06, -3.785e-06, 1.0, -3.753e-06, 3.785e-06, 1.0, -3.346e-06, 3.785e-06, 1.0, -3.353e-06, 3.785e-06, 1.0, 4.008e-06, 3.785e-06, 1.0, 4.014e-06, 3.785e-06, 1.0, -3.353e-06, 3.785e-06, 1.0, 4.008e-06, 3.785e-06, 1.0, -3.353e-06, 3.785e-06, 1.0, -3.346e-06, -3.785e-06, 1.0, 3.096e-06, -3.785e-06, 1.0, 3.081e-06, -3.785e-06, 1.0, -3.753e-06, -3.785e-06, 1.0, 3.096e-06, -3.785e-06, 1.0, -3.753e-06, -3.785e-06, 1.0, -3.755e-06, -3.785e-06, 1.0, 3.096e-06, 3.785e-06, 1.0, 4.014e-06, 3.785e-06, 1.0, 4.008e-06, -3.785e-06, 1.0, 3.096e-06, 3.785e-06, 1.0, 4.008e-06, -3.785e-06, 1.0, 3.081e-06, 1.0, 0.0, 0.0, 1.0, 0.0, 0.0, 1.0, 0.0, 0.0, 1.0, 0.0, 0.0, 0.0, -0.2588, -0.9659, 0.0, -0.2588, -0.9659, 0.0, -0.2588, -0.9659, 0.0, -0.2588, -0.9659, 0.9659, -0.2588, 0.0, 0.9659, -0.2588, 0.0, 0.9659, -0.2588, 0.0, 0.9659, -0.2588, 0.0, 0.0, 0.0, 1.0, 0.0, 0.0, 1.0, 0.0, 0.0, 1.0, 0.0, 0.0, 1.0, -1.0, 0.0, 0.0, -1.0, 0.0, 0.0, -1.0, 0.0, 0.0, -1.0, 0.0, 0.0, 0.0, -1.0, 0.0, 0.0, -1.0, 0.0, 0.0, -1.0, 0.0, 0.0, -1.0, 0.0, 0.0, -0.2588, -0.9659, 0.0, -0.2588, -0.9659, 0.0, -0.2588, -0.9659, 0.0, -0.2588, -0.9659, 0.0, 1.0, 0.0, 0.0, 1.0, 0.0, 0.0, 1.0, 0.0, 0.0, 1.0, 0.0, -1.0, 0.0, 0.0, -1.0, 0.0, 0.0, -1.0, 0.0, 0.0, -1.0, 0.0, 0.0, 0.0, 0.0, 1.0, 0.0, 0.0, 1.0, 0.0, 0.0, 1.0, 0.0, 0.0, 1.0, 1.0, -6.079e-08, 0.0, 1.0, -6.079e-08, 0.0, 1.0, -6.079e-08, 0.0, 1.0, -6.079e-08, 0.0, 0.7071, 0.0, -0.7071, 0.7071, 0.0, -0.7071, 0.7071, 0.0, -0.7071, 0.7071, 0.0, -0.7071, -0.9659, -0.2588, 0.0, -0.9659, -0.2588, 0.0, -0.9659, -0.2588, 0.0, -0.9659, -0.2588, 0.0, 0.0, 0.2588, -0.9659, 0.0, 0.2588, -0.9659, 0.0, 0.2588, -0.9659, 0.0, 0.2588, -0.9659, 0.0, 0.2588, -0.9659, 0.0, 0.2588, -0.9659, 0.0, 0.2588, -0.9659, 0.0, 0.2588, -0.9659, 0.0, -1.0, 0.0, 0.0, -1.0, 0.0, 0.0, -1.0, 0.0, 0.0, -1.0, -1.555e-09])] * 3)])

# ---- objects
ob_shape_9_indexedfaceset = bpy.data.objects.new('SHAPE_9_IndexedFaceSet', me_shape_9_indexedfaceset_007)

# ---- transforms, parenting, visibility, modifiers, constraints
ob_shape_9_indexedfaceset.location = (0.0, 0.0, 0.0)
ob_shape_9_indexedfaceset.rotation_euler = (1.571, 0.0, -0.0)
ob_shape_9_indexedfaceset.scale = (2.54, 2.54, 2.54)
_m = ob_shape_9_indexedfaceset.modifiers.new('Bevel', 'BEVEL')
_m.segments = 5

# ---- collection membership
col_collection.objects.link(ob_shape_9_indexedfaceset)

# ---- scene / render settings (as saved in the file)
scene.frame_start = 1; scene.frame_end = 250; scene.frame_set(1)
scene.render.engine = 'BLENDER_EEVEE_NEXT'
scene.cycles.sampling_pattern = 'TABULATED_SOBOL'
scene.cycles.use_light_tree = False
scene.eevee.ray_tracing_options.trace_max_roughness = 0.0
scene.view_settings.view_transform = 'Filmic'
bpy.context.view_layer.update()

# ---- added for rendering (the .blend has no active camera and no usable light): camera, sun
cam_auto = bpy.data.cameras.new('AutoCamera')
cam_auto.lens = 50.0
cam_auto.sensor_width = 36.0
cam_auto.clip_end = 1000.0
ob_auto_camera = bpy.data.objects.new('AutoCamera', cam_auto)
scene.collection.objects.link(ob_auto_camera)
ob_auto_camera.location = (7.21331, -7.94398, 6.11265)
ob_auto_camera.rotation_euler = (1.09748, -7.21219e-08, 0.694738)
scene.camera = ob_auto_camera
light_auto_sun = bpy.data.lights.new('AutoSun', 'SUN')
light_auto_sun.energy = 3.0
light_auto_sun.angle = 0.0523599
ob_auto_sun = bpy.data.objects.new('AutoSun', light_auto_sun)
scene.collection.objects.link(ob_auto_sun)
ob_auto_sun.rotation_euler = (0.872665, 0.174533, 0.523599)
bpy.context.view_layer.update()
